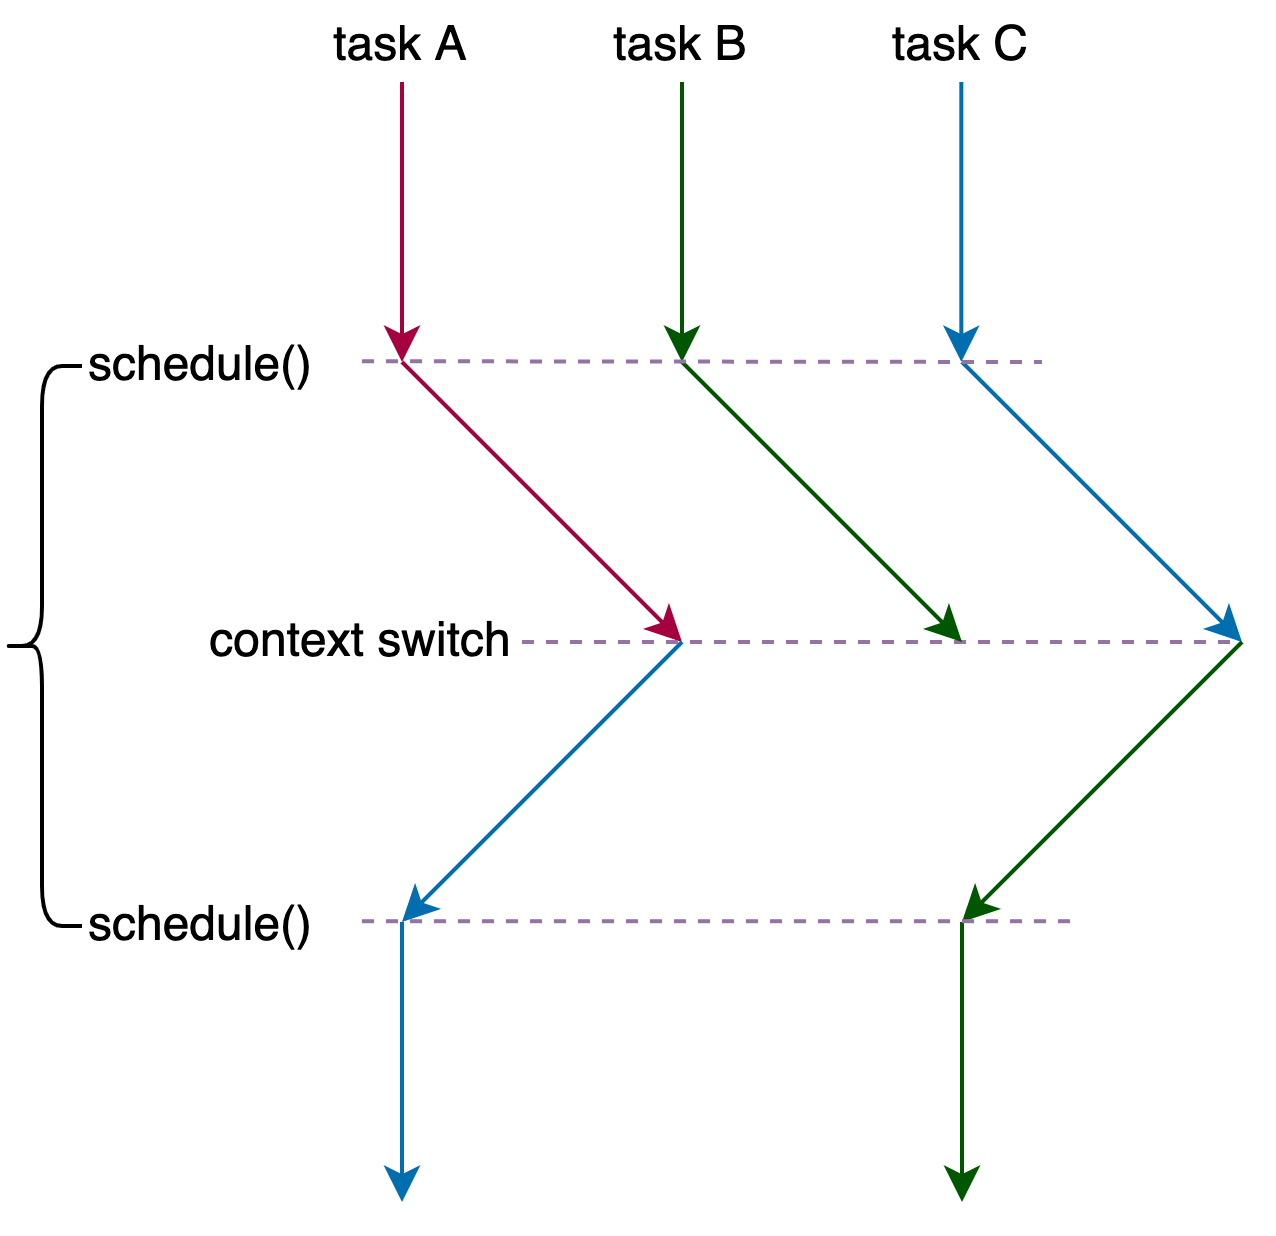

The diagram above was exported from draw.io. Its source (the exported page's mxGraphModel, read from the mxfile embedded in the PNG):
<mxGraphModel dx="632" dy="524" grid="1" gridSize="10" guides="1" tooltips="1" connect="1" arrows="1" fold="1" page="1" pageScale="1" pageWidth="850" pageHeight="1100" math="0" shadow="0">
  <root>
    <mxCell id="0" />
    <mxCell id="1" parent="0" />
    <mxCell id="4Wc6Zw7Ti-XVtckkDKU1-4" value="" style="endArrow=classic;html=1;fillColor=#d80073;strokeColor=#A50040;" edge="1" parent="1">
      <mxGeometry width="50" height="50" relative="1" as="geometry">
        <mxPoint x="330" y="310" as="sourcePoint" />
        <mxPoint x="400" y="380" as="targetPoint" />
      </mxGeometry>
    </mxCell>
    <mxCell id="4Wc6Zw7Ti-XVtckkDKU1-8" value="" style="endArrow=classic;html=1;fillColor=#1ba1e2;strokeColor=#006EAF;" edge="1" parent="1">
      <mxGeometry width="50" height="50" relative="1" as="geometry">
        <mxPoint x="400" y="380" as="sourcePoint" />
        <mxPoint x="330" y="450" as="targetPoint" />
      </mxGeometry>
    </mxCell>
    <mxCell id="4Wc6Zw7Ti-XVtckkDKU1-9" value="" style="endArrow=none;dashed=1;html=1;strokeWidth=1;fillColor=#e1d5e7;strokeColor=#9673a6;" edge="1" parent="1">
      <mxGeometry width="50" height="50" relative="1" as="geometry">
        <mxPoint x="360" y="380" as="sourcePoint" />
        <mxPoint x="540" y="380" as="targetPoint" />
      </mxGeometry>
    </mxCell>
    <mxCell id="4Wc6Zw7Ti-XVtckkDKU1-13" value="" style="endArrow=classic;html=1;fillColor=#d80073;strokeColor=#A50040;" edge="1" parent="1">
      <mxGeometry width="50" height="50" relative="1" as="geometry">
        <mxPoint x="330" y="240" as="sourcePoint" />
        <mxPoint x="330" y="310" as="targetPoint" />
      </mxGeometry>
    </mxCell>
    <mxCell id="4Wc6Zw7Ti-XVtckkDKU1-14" value="" style="endArrow=classic;html=1;fillColor=#008a00;strokeColor=#005700;" edge="1" parent="1">
      <mxGeometry width="50" height="50" relative="1" as="geometry">
        <mxPoint x="400" y="240" as="sourcePoint" />
        <mxPoint x="400" y="310" as="targetPoint" />
      </mxGeometry>
    </mxCell>
    <mxCell id="4Wc6Zw7Ti-XVtckkDKU1-17" value="" style="endArrow=classic;html=1;fillColor=#008a00;strokeColor=#005700;" edge="1" parent="1">
      <mxGeometry width="50" height="50" relative="1" as="geometry">
        <mxPoint x="470" y="450" as="sourcePoint" />
        <mxPoint x="470" y="520" as="targetPoint" />
      </mxGeometry>
    </mxCell>
    <mxCell id="4Wc6Zw7Ti-XVtckkDKU1-18" value="" style="endArrow=classic;html=1;fillColor=#1ba1e2;strokeColor=#006EAF;" edge="1" parent="1">
      <mxGeometry width="50" height="50" relative="1" as="geometry">
        <mxPoint x="330" y="450" as="sourcePoint" />
        <mxPoint x="330" y="520" as="targetPoint" />
      </mxGeometry>
    </mxCell>
    <mxCell id="4Wc6Zw7Ti-XVtckkDKU1-19" value="task A" style="text;html=1;strokeColor=none;fillColor=none;align=center;verticalAlign=middle;whiteSpace=wrap;rounded=0;" vertex="1" parent="1">
      <mxGeometry x="310" y="220" width="40" height="20" as="geometry" />
    </mxCell>
    <mxCell id="4Wc6Zw7Ti-XVtckkDKU1-20" value="task B" style="text;html=1;strokeColor=none;fillColor=none;align=center;verticalAlign=middle;whiteSpace=wrap;rounded=0;" vertex="1" parent="1">
      <mxGeometry x="380" y="220" width="40" height="20" as="geometry" />
    </mxCell>
    <mxCell id="4Wc6Zw7Ti-XVtckkDKU1-21" value="task C" style="text;html=1;strokeColor=none;fillColor=none;align=center;verticalAlign=middle;whiteSpace=wrap;rounded=0;" vertex="1" parent="1">
      <mxGeometry x="450" y="220" width="40" height="20" as="geometry" />
    </mxCell>
    <mxCell id="4Wc6Zw7Ti-XVtckkDKU1-22" value="context switch" style="text;html=1;strokeColor=none;fillColor=none;align=center;verticalAlign=middle;whiteSpace=wrap;rounded=0;" vertex="1" parent="1">
      <mxGeometry x="280" y="369" width="80" height="20" as="geometry" />
    </mxCell>
    <mxCell id="4Wc6Zw7Ti-XVtckkDKU1-23" value="" style="endArrow=classic;html=1;fillColor=#008a00;strokeColor=#005700;" edge="1" parent="1">
      <mxGeometry width="50" height="50" relative="1" as="geometry">
        <mxPoint x="400" y="310" as="sourcePoint" />
        <mxPoint x="470" y="380" as="targetPoint" />
      </mxGeometry>
    </mxCell>
    <mxCell id="4Wc6Zw7Ti-XVtckkDKU1-24" value="" style="endArrow=classic;html=1;fillColor=#1ba1e2;strokeColor=#006EAF;" edge="1" parent="1">
      <mxGeometry width="50" height="50" relative="1" as="geometry">
        <mxPoint x="469.83" y="240" as="sourcePoint" />
        <mxPoint x="469.83" y="310" as="targetPoint" />
      </mxGeometry>
    </mxCell>
    <mxCell id="4Wc6Zw7Ti-XVtckkDKU1-26" value="" style="endArrow=classic;html=1;fillColor=#1ba1e2;strokeColor=#006EAF;" edge="1" parent="1">
      <mxGeometry width="50" height="50" relative="1" as="geometry">
        <mxPoint x="470" y="310" as="sourcePoint" />
        <mxPoint x="540" y="380" as="targetPoint" />
      </mxGeometry>
    </mxCell>
    <mxCell id="4Wc6Zw7Ti-XVtckkDKU1-28" value="" style="endArrow=classic;html=1;fillColor=#008a00;strokeColor=#005700;" edge="1" parent="1">
      <mxGeometry width="50" height="50" relative="1" as="geometry">
        <mxPoint x="540" y="380" as="sourcePoint" />
        <mxPoint x="470" y="450" as="targetPoint" />
      </mxGeometry>
    </mxCell>
    <mxCell id="4Wc6Zw7Ti-XVtckkDKU1-30" value="schedule()" style="text;html=1;strokeColor=none;fillColor=none;align=center;verticalAlign=middle;whiteSpace=wrap;rounded=0;" vertex="1" parent="1">
      <mxGeometry x="240" y="300" width="80" height="20" as="geometry" />
    </mxCell>
    <mxCell id="4Wc6Zw7Ti-XVtckkDKU1-32" value="schedule()" style="text;html=1;strokeColor=none;fillColor=none;align=center;verticalAlign=middle;whiteSpace=wrap;rounded=0;" vertex="1" parent="1">
      <mxGeometry x="240" y="440" width="80" height="20" as="geometry" />
    </mxCell>
    <mxCell id="4Wc6Zw7Ti-XVtckkDKU1-33" value="" style="endArrow=none;dashed=1;html=1;strokeWidth=1;fillColor=#e1d5e7;strokeColor=#9673a6;" edge="1" parent="1">
      <mxGeometry width="50" height="50" relative="1" as="geometry">
        <mxPoint x="320" y="449.8" as="sourcePoint" />
        <mxPoint x="500" y="449.8" as="targetPoint" />
      </mxGeometry>
    </mxCell>
    <mxCell id="4Wc6Zw7Ti-XVtckkDKU1-34" value="" style="endArrow=none;dashed=1;html=1;strokeWidth=1;fillColor=#e1d5e7;strokeColor=#9673a6;" edge="1" parent="1">
      <mxGeometry width="50" height="50" relative="1" as="geometry">
        <mxPoint x="320" y="309.79999999999995" as="sourcePoint" />
        <mxPoint x="490" y="310" as="targetPoint" />
      </mxGeometry>
    </mxCell>
    <mxCell id="4Wc6Zw7Ti-XVtckkDKU1-36" value="" style="shape=curlyBracket;whiteSpace=wrap;html=1;rounded=1;" vertex="1" parent="1">
      <mxGeometry x="230" y="311" width="20" height="140" as="geometry" />
    </mxCell>
  </root>
</mxGraphModel>